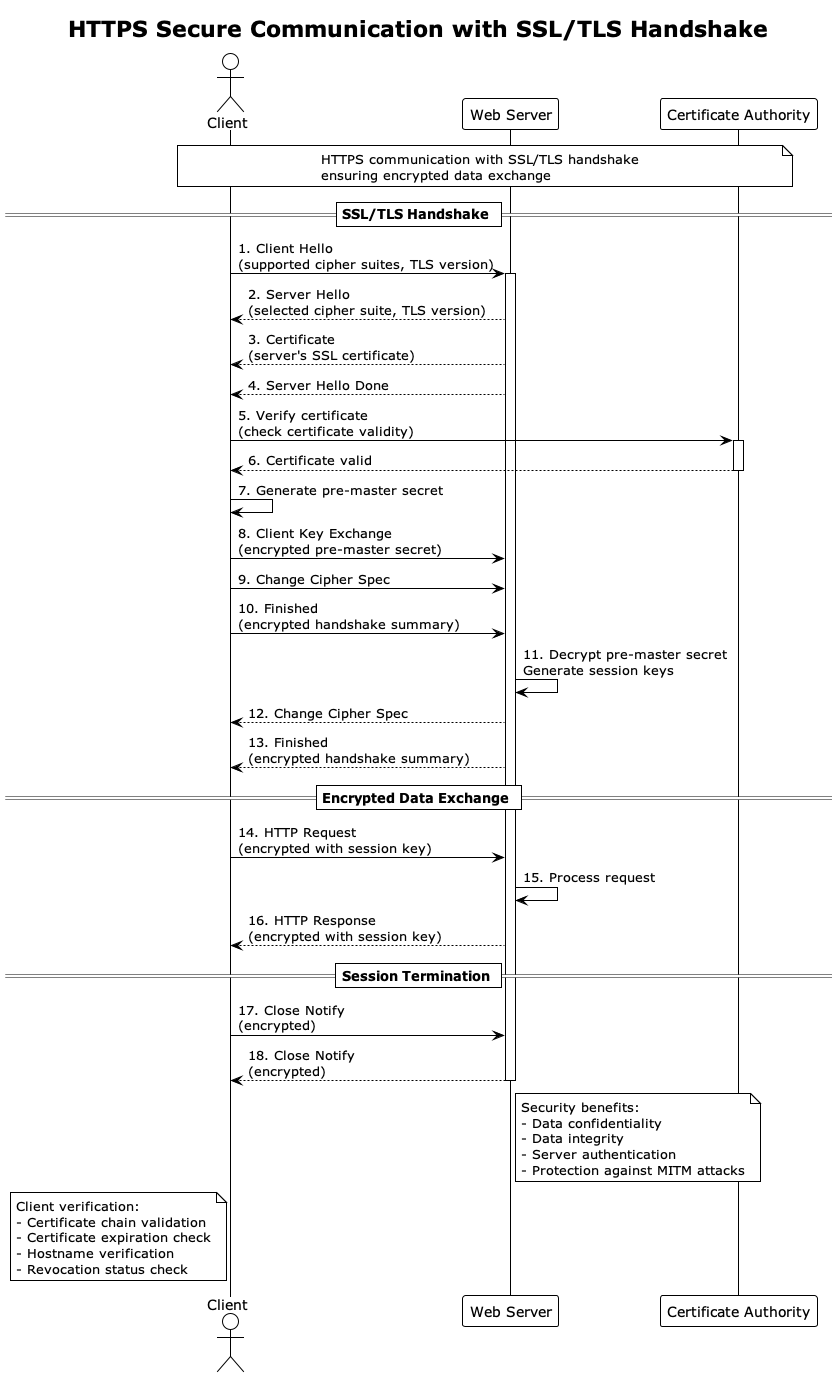

The diagram above was rendered by PlantUML. Its source (embedded in the PNG):
@startuml HTTPS Secure Communication
!theme plain
title HTTPS Secure Communication with SSL/TLS Handshake

actor "Client" as client
participant "Web Server" as server
participant "Certificate Authority" as ca

note over client, ca
  HTTPS communication with SSL/TLS handshake
  ensuring encrypted data exchange
end note

== SSL/TLS Handshake ==

client -> server: 1. Client Hello\n(supported cipher suites, TLS version)
activate server

server --> client: 2. Server Hello\n(selected cipher suite, TLS version)

server --> client: 3. Certificate\n(server's SSL certificate)

server --> client: 4. Server Hello Done

client -> ca: 5. Verify certificate\n(check certificate validity)
activate ca
ca --> client: 6. Certificate valid
deactivate ca

client -> client: 7. Generate pre-master secret

client -> server: 8. Client Key Exchange\n(encrypted pre-master secret)

client -> server: 9. Change Cipher Spec

client -> server: 10. Finished\n(encrypted handshake summary)

server -> server: 11. Decrypt pre-master secret\nGenerate session keys

server --> client: 12. Change Cipher Spec

server --> client: 13. Finished\n(encrypted handshake summary)

== Encrypted Data Exchange ==

client -> server: 14. HTTP Request\n(encrypted with session key)

server -> server: 15. Process request

server --> client: 16. HTTP Response\n(encrypted with session key)

== Session Termination ==

client -> server: 17. Close Notify\n(encrypted)

server --> client: 18. Close Notify\n(encrypted)

deactivate server

note right of server
  Security benefits:
  - Data confidentiality
  - Data integrity
  - Server authentication
  - Protection against MITM attacks
end note

note left of client
  Client verification:
  - Certificate chain validation
  - Certificate expiration check
  - Hostname verification
  - Revocation status check
end note

@enduml